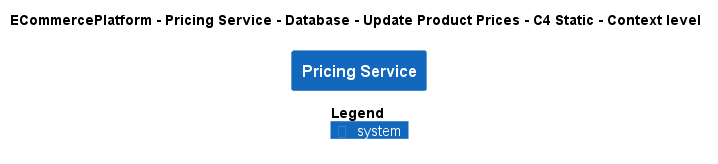

The diagram above was rendered by PlantUML. Its source (embedded in the PNG):
@startuml
!pragma layout smetana
!include ..\..\..\..\..\..\..\.c4s\C4_Context.puml

AddElementTag("c4interflow:lifecycle:new", $bgColor=green, $fontColor=#ffffff, $borderColor=green, $shadowing="False")
AddElementTag("c4interflow:lifecycle:changed", $bgColor=orange, $fontColor=#ffffff, $borderColor=orange, $shadowing="False")
AddElementTag("c4interflow:lifecycle:removed", $bgColor=red, $fontColor=#ffffff, $borderColor=red, $shadowing="False")

AddRelTag("c4interflow:lifecycle:new", $textColor=green, $lineColor=green)
AddRelTag("c4interflow:lifecycle:changed", $textColor=orange, $lineColor=orange)
AddRelTag("c4interflow:lifecycle:removed", $textColor=red, $lineColor=red)

SHOW_PERSON_PORTRAIT()
LAYOUT_TOP_DOWN()

skinparam linetype polyline

title ECommercePlatform - Pricing Service - Database - Update Product Prices - C4 Static - Context level

System(ECommercePlatform.SoftwareSystems.PricingService, "Pricing Service", "")



SHOW_LEGEND()
@enduml